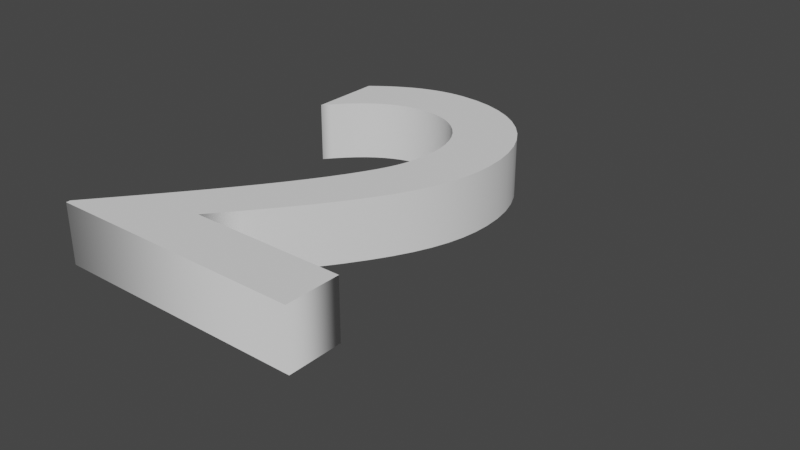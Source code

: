 # Source: 2.blend  (saved by Blender 2.93.20; exported with 4.5.12 LTS)
import bpy
from mathutils import Matrix  # noqa: F401  (used for matrix-valued properties, if any)

bpy.ops.wm.read_factory_settings(use_empty=True)
scene = bpy.context.scene
scene.name = 'Scene'

# ---- collections
col_collection = bpy.data.collections.new('Collection'); scene.collection.children.link(col_collection)

# ---- world
world_world = bpy.data.worlds.new('World'); scene.world = world_world
world_world.use_nodes = True; world_world.node_tree.nodes.clear()
_N = world_world.node_tree.nodes; _L = world_world.node_tree.links
n0 = _N.new('ShaderNodeOutputWorld'); n0.name = 'World Output'; n0.location = (300, 300)
n1 = _N.new('ShaderNodeBackground'); n1.name = 'Background'; n1.location = (10, 300)
n1.inputs[0].default_value = (0.05088, 0.05088, 0.05088, 1.0)
_L.new(n1.outputs[0], n0.inputs[0])
n0.is_active_output = True
world_world.color = (0.05088, 0.05088, 0.05088)
world_world.use_sun_shadow = False
world_world.sun_shadow_jitter_overblur = 0.0

# ---- curves / text
txt_1 = bpy.data.curves.new('1', 'FONT')
txt_1.dimensions = '2D'
txt_1.body = '2'
txt_1.extrude = 0.05
txt_1.offset_x = -0.2071
txt_1.offset_y = -0.1939

# ---- objects
ob_text = bpy.data.objects.new('Text', txt_1)

# ---- transforms, parenting, visibility, modifiers, constraints
ob_text.location = (0.0, 0.0, -0.0009436)

# ---- collection membership
col_collection.objects.link(ob_text)

# ---- scene / render settings (as saved in the file)
scene.frame_start = 1; scene.frame_end = 250; scene.frame_set(1)
scene.render.engine = 'BLENDER_EEVEE_NEXT'
scene.cycles.use_denoising = False
scene.cycles.samples = 128
scene.cycles.sampling_pattern = 'TABULATED_SOBOL'
scene.cycles.use_adaptive_sampling = False
scene.cycles.use_light_tree = False
scene.view_settings.view_transform = 'Filmic'
bpy.context.view_layer.update()

# ---- added for rendering (the .blend has no active camera and no usable light): camera, sun
cam_auto = bpy.data.cameras.new('AutoCamera')
cam_auto.lens = 50.0
cam_auto.sensor_width = 36.0
cam_auto.clip_end = 1000.0
ob_auto_camera = bpy.data.objects.new('AutoCamera', cam_auto)
scene.collection.objects.link(ob_auto_camera)
ob_auto_camera.location = (1.08008, -0.968539, 0.728838)
ob_auto_camera.rotation_euler = (1.09748, -7.21219e-08, 0.694738)
scene.camera = ob_auto_camera
light_auto_sun = bpy.data.lights.new('AutoSun', 'SUN')
light_auto_sun.energy = 3.0
light_auto_sun.angle = 0.0523599
ob_auto_sun = bpy.data.objects.new('AutoSun', light_auto_sun)
scene.collection.objects.link(ob_auto_sun)
ob_auto_sun.rotation_euler = (0.872665, 0.174533, 0.523599)
bpy.context.view_layer.update()
